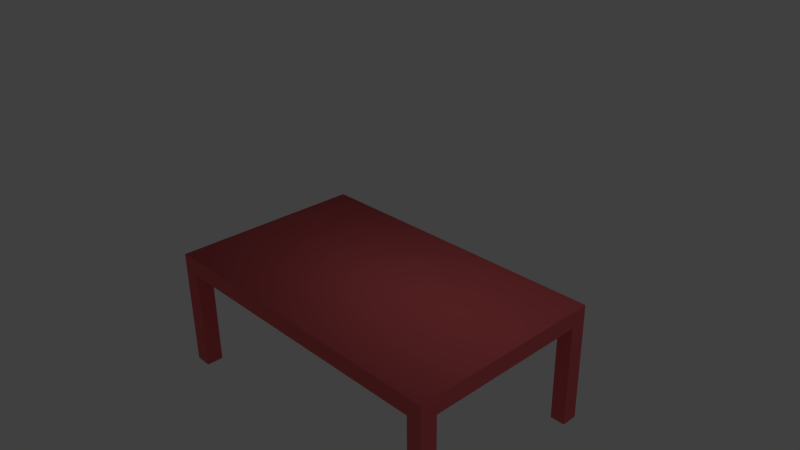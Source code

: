 # Source: table.blend  (saved by Blender 2.83.19; exported with 4.5.12 LTS)
import bpy
from mathutils import Matrix  # noqa: F401  (used for matrix-valued properties, if any)

bpy.ops.wm.read_factory_settings(use_empty=True)
scene = bpy.context.scene
scene.name = 'Scene'

# ---- collections
col_collection_1 = bpy.data.collections.new('Collection 1'); scene.collection.children.link(col_collection_1)

# ---- materials (node trees are filled in below, after node groups)
mat_materials_table_table_uda = bpy.data.materials.new('materials/table/table.uda')
mat_materials_table_table_uda.alpha_threshold = 0.0
mat_materials_table_table_uda.use_transparent_shadow = False
mat_materials_table_table_uda.diffuse_color = (0.8, 0.1386, 0.1488, 1.0)
mat_materials_table_table_uda.roughness = 0.5
mat_materials_table_table_uda.line_color = (0.0, 0.0, 0.0, 1.0)

# ---- material node trees

# ---- world
world_world = bpy.data.worlds.new('World'); scene.world = world_world
world_world.color = (0.05088, 0.05088, 0.05088)
world_world.use_sun_shadow = False
world_world.sun_shadow_jitter_overblur = 0.0
world_world.cycles.sampling_method = 'MANUAL'
world_world.cycles.sample_map_resolution = 256

# ---- cameras
cam_camera = bpy.data.cameras.new('Camera')
cam_camera.clip_end = 100.0
cam_camera.lens = 35.0
cam_camera.sensor_width = 32.0
cam_camera.sensor_height = 18.0
cam_camera.ortho_scale = 7.314
cam_camera.dof.focus_distance = 0.0
cam_camera.dof.aperture_fstop = 128.0

# ---- lights
light_lamp = bpy.data.lights.new('Lamp', 'POINT')
light_lamp.transmission_factor = 0.0
light_lamp.cutoff_distance = 30.0
light_lamp.energy = 100.0
light_lamp.shadow_buffer_clip_start = 1.001
light_lamp.shadow_soft_size = 1.0
light_lamp.shadow_maximum_resolution = 0.006
light_lamp.use_absolute_resolution = True
light_lamp.cycles.use_multiple_importance_sampling = False

# ---- meshes
me_cube = bpy.data.meshes.new('Cube')
me_cube.from_pydata([(2.316, 1.42, 0.8601), (-2.316, 1.42, 0.8601), (-2.316, -1.42, 0.8601), (2.316, -1.42, 0.8601), (2.316, 1.42, 0.6184), (-2.316, 1.42, 0.6184), (-2.316, -1.42, 0.6184), (2.316, -1.42, 0.6184), (-2.067, 1.42, 0.6184), (-2.067, -1.42, 0.6184), (2.102, 1.42, 0.6184), (2.102, -1.42, 0.6184), (2.316, 1.187, 0.6184), (-2.316, 1.187, 0.6184), (2.316, -1.18, 0.6184), (-2.316, -1.18, 0.6184), (2.102, -1.18, 0.6184), (-2.067, -1.18, 0.6184), (-2.316, -1.18, 0.6184), (2.316, -1.18, 0.6184), (2.102, 1.187, 0.6184), (-2.067, 1.187, 0.6184), (-2.316, 1.187, 0.6184), (2.316, 1.187, 0.6184), (2.102, -1.42, 0.6184), (2.102, 1.42, 0.6184), (-2.067, -1.42, 0.6184), (-2.067, 1.42, 0.6184), (2.316, -1.42, 0.6184), (-2.316, -1.42, 0.6184), (-2.316, 1.42, 0.6184), (2.316, 1.42, 0.6184), (2.316, -1.18, -0.8601), (2.102, -1.18, -0.8601), (2.102, -1.42, -0.8601), (-2.067, -1.18, -0.8601), (-2.067, -1.42, -0.8601), (-2.316, -1.18, -0.8601), (2.316, 1.187, -0.8601), (2.102, 1.187, -0.8601), (2.102, 1.42, -0.8601), (-2.316, 1.187, -0.8601), (-2.067, 1.187, -0.8601), (-2.067, 1.42, -0.8601), (-2.316, 1.42, -0.8601), (-2.316, -1.42, -0.8601), (2.316, 1.42, -0.8601), (2.316, -1.42, -0.8601)], [], [(15, 13, 22, 18), (6, 15, 18, 29), (12, 14, 19, 23), (14, 7, 28, 19), (13, 5, 30, 22), (4, 12, 23, 31), (11, 9, 26, 24), (7, 11, 24, 28), (8, 10, 25, 27), (10, 4, 31, 25), (9, 6, 29, 26), (5, 8, 27, 30), (21, 27, 25, 20), (18, 22, 21, 17), (16, 20, 23, 19), (26, 17, 16, 24), (17, 21, 20, 16), (16, 19, 32, 33), (24, 16, 33, 34), (17, 26, 36, 35), (18, 17, 35, 37), (23, 20, 39, 38), (20, 25, 40, 39), (21, 22, 41, 42), (27, 21, 42, 43), (30, 27, 43, 44), (26, 29, 45, 36), (25, 31, 46, 40), (28, 24, 34, 47), (31, 23, 38, 46), (22, 30, 44, 41), (19, 28, 47, 32), (29, 18, 37, 45), (34, 33, 32, 47), (45, 37, 35, 36), (39, 40, 46, 38), (41, 44, 43, 42), (0, 1, 2, 3), (0, 4, 5, 1), (1, 5, 6, 2), (2, 6, 7, 3), (0, 3, 7, 31)])
me_cube.polygons.foreach_set('use_smooth', [0, 0, 0, 0, 0, 0, 0, 0, 0, 0, 0, 0, 0, 0, 0, 0, 0, 0, 0, 0, 0, 0, 0, 0, 0, 0, 0, 0, 0, 0, 0, 0, 0, 0, 0, 0, 0, 1, 0, 0, 0, 0])
_uv = me_cube.uv_layers.new(name='UVMap')
_uv.uv.foreach_set('vector', [0.0, 0.0, 0.0, 0.0, 0.0, 0.0, 0.0, 0.0, 0.0, 0.0, 0.0, 0.0, 0.0, 0.0, 0.0, 0.0, 0.0, 0.0, 0.0, 0.0, 0.0, 0.0, 0.0, 0.0, 0.0, 0.0, 0.0, 0.0, 0.0, 0.0, 0.0, 0.0, 0.0, 0.0, 0.0, 0.0, 0.0, 0.0, 0.0, 0.0, 0.0, 0.0, 0.0, 0.0, 0.0, 0.0, 0.0, 0.0, 0.0, 0.0, 0.0, 0.0, 0.0, 0.0, 0.0, 0.0, 0.0, 0.0, 0.0, 0.0, 0.0, 0.0, 0.0, 0.0, 0.0, 0.0, 0.0, 0.0, 0.0, 0.0, 0.0, 0.0, 0.0, 0.0, 0.0, 0.0, 0.0, 0.0, 0.0, 0.0, 0.0, 0.0, 0.0, 0.0, 0.0, 0.0, 0.0, 0.0, 0.0, 0.0, 0.0, 0.0, 0.0, 0.0, 0.0, 0.0, 0.479, 0.6788, 0.4432, 0.6789, 0.4412, 0.03442, 0.4771, 0.03431, 0.8452, 0.7162, 0.4792, 0.7174, 0.479, 0.6788, 0.8451, 0.6777, 0.8431, 0.03319, 0.4771, 0.03431, 0.477, 0.001123, 0.843, 0.0, 0.8821, 0.6776, 0.8451, 0.6777, 0.8431, 0.03319, 0.8802, 0.03308, 0.8451, 0.6777, 0.479, 0.6788, 0.4771, 0.03431, 0.8431, 0.03319, 0.03389, 0.7177, 0.06709, 0.7176, 0.06779, 0.9462, 0.03459, 0.9463, 0.556, 0.9459, 0.5189, 0.9461, 0.5182, 0.7175, 0.5553, 0.7174, 0.7658, 0.9459, 0.7288, 0.9461, 0.7281, 0.7175, 0.7651, 0.7174, 0.4412, 0.7175, 0.4797, 0.7174, 0.4804, 0.9459, 0.4419, 0.9461, 0.4073, 0.7177, 0.4405, 0.7176, 0.4412, 0.9462, 0.408, 0.9463, 0.5926, 0.9459, 0.5567, 0.9461, 0.556, 0.7175, 0.5919, 0.7174, 0.9207, 0.9451, 0.8821, 0.9449, 0.8828, 0.7163, 0.9214, 0.7165, 0.6292, 0.9459, 0.5933, 0.9461, 0.5926, 0.7175, 0.6285, 0.7174, 0.8429, 0.7175, 0.8814, 0.7174, 0.8821, 0.9459, 0.8436, 0.9461, 0.8036, 0.7175, 0.8422, 0.7174, 0.8429, 0.9459, 0.8043, 0.9461, 0.3734, 0.7177, 0.4066, 0.7176, 0.4073, 0.9462, 0.3741, 0.9463, 0.0, 0.7177, 0.03319, 0.7176, 0.03389, 0.9462, 0.0007013, 0.9463, 0.6915, 0.9459, 0.6556, 0.9461, 0.6549, 0.7175, 0.6908, 0.7174, 0.7281, 0.9459, 0.6922, 0.9461, 0.6915, 0.7175, 0.7274, 0.7174, 0.8036, 0.9459, 0.7665, 0.9461, 0.7658, 0.7175, 0.8029, 0.7174, 0.5182, 0.9459, 0.4811, 0.9461, 0.4804, 0.7175, 0.5175, 0.7174, 0.3362, 0.7177, 0.3361, 0.7547, 0.3029, 0.7546, 0.303, 0.7176, 0.3734, 0.7561, 0.3363, 0.7563, 0.3362, 0.7177, 0.3733, 0.7176, 0.1371, 0.7177, 0.137, 0.7536, 0.1038, 0.7535, 0.1039, 0.7176, 0.1037, 0.7563, 0.06779, 0.7561, 0.0679, 0.7176, 0.1038, 0.7177, 0.4412, 0.001346, 0.439, 0.7176, 0.0, 0.7162, 0.002197, 0.0, 0.8821, 0.0001148, 0.9195, 0.0, 0.9217, 0.7162, 0.8843, 0.7163, 0.9613, 0.4392, 0.9987, 0.4391, 1.0, 0.8781, 0.9626, 0.8782, 0.9217, 0.0001145, 0.9591, 0.0, 0.9613, 0.7162, 0.9239, 0.7163, 0.9626, 0.4391, 0.9613, 0.0001146, 0.9987, 0.0, 1.0, 0.439])
me_cube.materials.append(mat_materials_table_table_uda)
me_cube.use_remesh_preserve_volume = False
me_cube.use_remesh_preserve_attributes = False
me_cube.use_mirror_vertex_groups = False
me_cube.update()
arm_armature = bpy.data.armatures.new('Armature')  # bones are not reproduced

# ---- objects
ob_armature = bpy.data.objects.new('Armature', arm_armature)
ob_cube = bpy.data.objects.new('Cube', me_cube)
ob_lamp = bpy.data.objects.new('Lamp', light_lamp)
ob_camera = bpy.data.objects.new('Camera', cam_camera)

# ---- transforms, parenting, visibility, modifiers, constraints
ob_armature.location = (0.0, 0.0, 0.0)
ob_armature.lineart.crease_threshold = 0.0
ob_cube.parent = ob_armature
ob_cube.location = (-0.001498, -0.007497, -0.001917)
ob_cube.lock_rotations_4d = False
ob_cube.empty_display_type = 'ARROWS'
ob_cube.lineart.crease_threshold = 0.0
_vg = ob_cube.vertex_groups.new(name='Bone')
for _i, _w in zip([0, 1, 2, 3, 4, 5, 6, 7, 8, 9, 10, 11, 12, 13, 14, 15, 16, 17, 18, 19, 20, 21, 22, 23, 24, 25, 26, 27, 28, 29, 30, 31, 32, 33, 34, 35, 36, 37, 38, 39, 40, 41, 42, 43, 44, 45, 46, 47], [1.0, 1.0, 1.0, 1.0, 1.0, 1.0, 1.0, 1.0, 1.0, 1.0, 1.0, 1.0, 1.0, 1.0, 1.0, 1.0, 1.0, 1.0, 1.0, 1.0, 1.0, 1.0, 1.0, 1.0, 1.0, 1.0, 1.0, 1.0, 1.0, 1.0, 1.0, 1.0, 1.0, 1.0, 1.0, 1.0, 1.0, 1.0, 1.0, 1.0, 1.0, 1.0, 1.0, 1.0, 1.0, 1.0, 1.0, 1.0]): _vg.add([_i], _w, 'REPLACE')
_m = ob_cube.modifiers.new('Armature', 'ARMATURE')
_m.object = ob_armature
ob_lamp.location = (4.076, 1.005, 7.116)
ob_lamp.rotation_euler = (0.6503, 0.05522, 1.866)
ob_lamp.lock_rotations_4d = False
ob_lamp.empty_display_type = 'ARROWS'
ob_lamp.color = (0.0, 0.0, 0.0, 0.0)
ob_lamp.lineart.crease_threshold = 0.0
ob_camera.location = (7.481, -6.508, 6.556)
ob_camera.rotation_euler = (1.109, 0.01082, 0.8149)
ob_camera.lock_rotations_4d = False
ob_camera.empty_display_type = 'ARROWS'
ob_camera.color = (0.0, 0.0, 0.0, 0.0)
ob_camera.display_type = 'WIRE'
ob_camera.lineart.crease_threshold = 0.0

# ---- collection membership
col_collection_1.objects.link(ob_armature)
col_collection_1.objects.link(ob_cube)
col_collection_1.objects.link(ob_lamp)
col_collection_1.objects.link(ob_camera)

# ---- scene / render settings (as saved in the file)
scene.camera = ob_camera
scene.frame_start = 1; scene.frame_end = 1; scene.frame_set(1)
scene.render.engine = 'BLENDER_EEVEE_NEXT'
scene.render.image_settings.color_mode = 'RGB'
scene.render.image_settings.compression = 90
scene.render.resolution_percentage = 50
scene.render.dither_intensity = 0.0
scene.render.bake_margin = 2
scene.render.bake_bias = 0.0
scene.cycles.use_denoising = False
scene.cycles.samples = 10
scene.cycles.sampling_pattern = 'TABULATED_SOBOL'
scene.cycles.light_sampling_threshold = 0.0
scene.cycles.use_adaptive_sampling = False
scene.cycles.use_light_tree = False
scene.cycles.blur_glossy = 0.0
scene.cycles.volume_bounces = 1
scene.cycles.pixel_filter_type = 'GAUSSIAN'
scene.cycles.sample_clamp_indirect = 0.0
scene.view_settings.view_transform = 'Standard'
bpy.context.view_layer.update()
